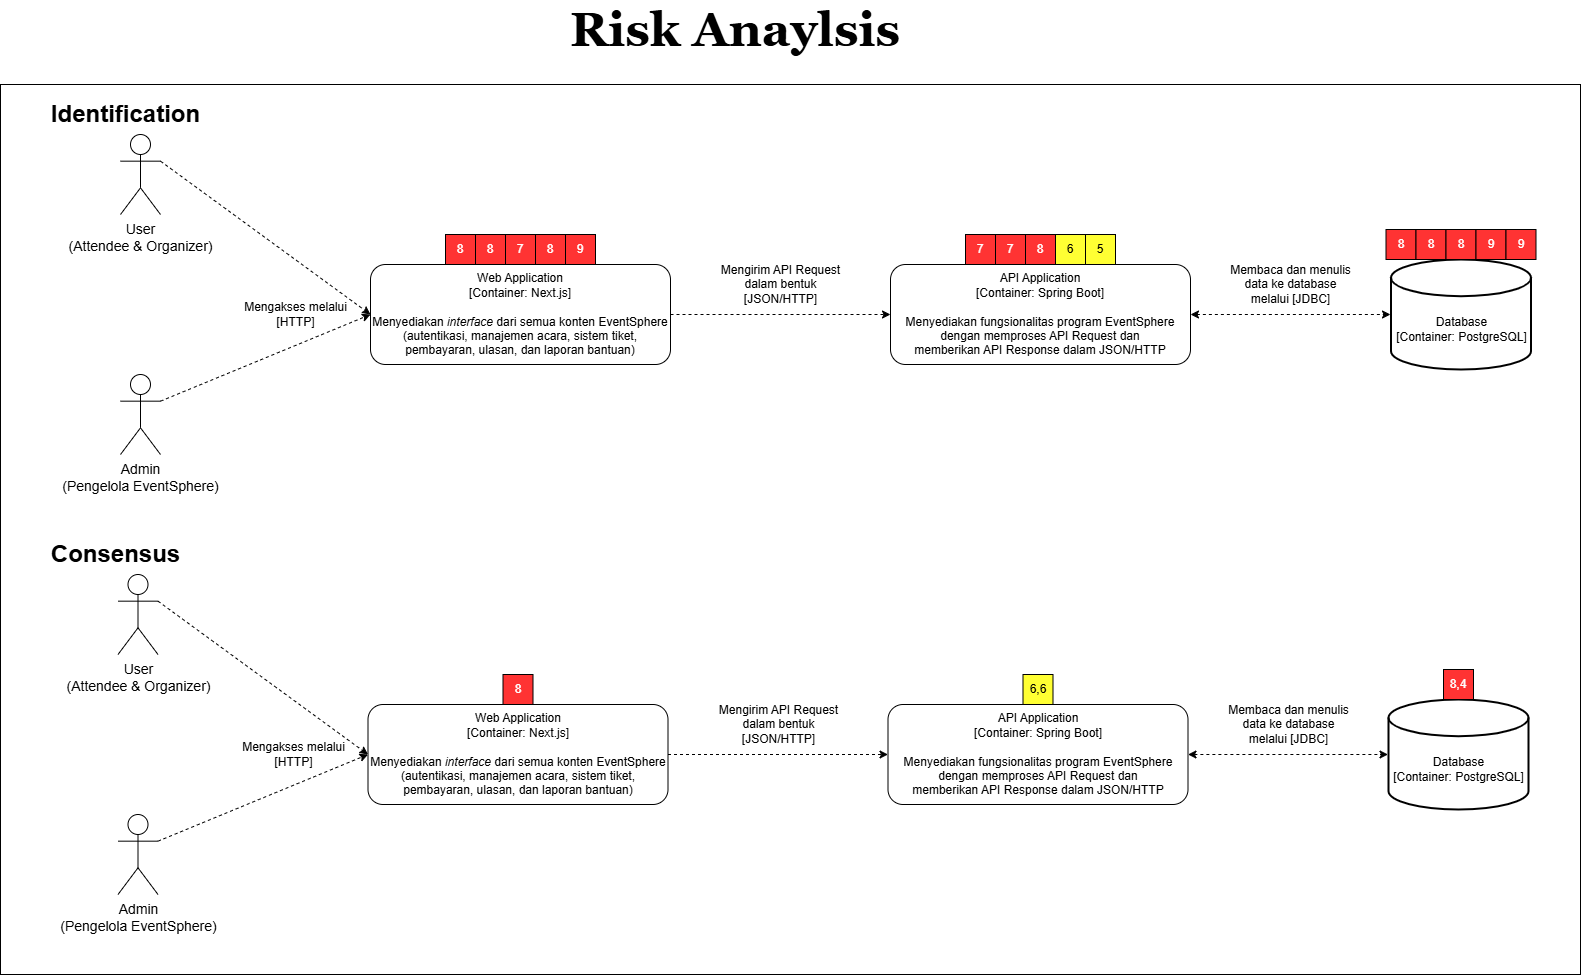

The diagram above was exported from draw.io. Its source (the exported page's mxGraphModel, read from the mxfile embedded in the PNG):
<mxGraphModel dx="1557" dy="840" grid="1" gridSize="10" guides="1" tooltips="1" connect="1" arrows="1" fold="1" page="1" pageScale="1" pageWidth="850" pageHeight="1100" math="0" shadow="0">
  <root>
    <mxCell id="0" />
    <mxCell id="1" parent="0" />
    <mxCell id="W7f0dBv9SZxz9KiQPWAr-1" value="" style="rounded=0;whiteSpace=wrap;html=1;" vertex="1" parent="1">
      <mxGeometry x="-320" y="150" width="1580" height="890" as="geometry" />
    </mxCell>
    <mxCell id="W7f0dBv9SZxz9KiQPWAr-2" value="User&lt;br&gt;(Attendee &amp;amp; Organizer)" style="shape=umlActor;verticalLabelPosition=bottom;verticalAlign=top;html=1;outlineConnect=0;fontSize=14;" vertex="1" parent="1">
      <mxGeometry x="-200" y="200" width="40" height="80" as="geometry" />
    </mxCell>
    <mxCell id="W7f0dBv9SZxz9KiQPWAr-3" value="Admin&lt;div&gt;(Pengelola EventSphere)&lt;/div&gt;" style="shape=umlActor;verticalLabelPosition=bottom;verticalAlign=top;html=1;outlineConnect=0;fontSize=14;" vertex="1" parent="1">
      <mxGeometry x="-200" y="440" width="40" height="80" as="geometry" />
    </mxCell>
    <mxCell id="W7f0dBv9SZxz9KiQPWAr-4" value="" style="group" vertex="1" connectable="0" parent="1">
      <mxGeometry x="1063" y="325" width="155" height="110" as="geometry" />
    </mxCell>
    <mxCell id="W7f0dBv9SZxz9KiQPWAr-5" value="" style="strokeWidth=2;html=1;shape=mxgraph.flowchart.database;whiteSpace=wrap;" vertex="1" parent="W7f0dBv9SZxz9KiQPWAr-4">
      <mxGeometry x="7.5" width="140" height="110" as="geometry" />
    </mxCell>
    <mxCell id="W7f0dBv9SZxz9KiQPWAr-6" value="Database&lt;div&gt;[Container: PostgreSQL]&lt;/div&gt;" style="rounded=0;html=1;outline=none;strokeColor=none;fillColor=none;" vertex="1" parent="W7f0dBv9SZxz9KiQPWAr-4">
      <mxGeometry y="40" width="155" height="60" as="geometry" />
    </mxCell>
    <mxCell id="W7f0dBv9SZxz9KiQPWAr-7" value="Web Application&lt;div&gt;[Container: Next.js]&lt;/div&gt;&lt;div&gt;&lt;br&gt;&lt;/div&gt;&lt;div&gt;Menyediakan &lt;i&gt;interface&lt;/i&gt;&amp;nbsp;dari semua konten EventSphere&lt;/div&gt;&lt;div&gt;(autentikasi, manajemen acara, sistem tiket, pembayaran, ulasan, dan laporan bantuan&lt;span style=&quot;background-color: transparent; color: light-dark(rgb(0, 0, 0), rgb(255, 255, 255));&quot;&gt;)&lt;/span&gt;&lt;/div&gt;" style="rounded=1;whiteSpace=wrap;html=1;" vertex="1" parent="1">
      <mxGeometry x="50" y="330" width="300" height="100" as="geometry" />
    </mxCell>
    <mxCell id="W7f0dBv9SZxz9KiQPWAr-8" value="API Application&lt;br&gt;&lt;div&gt;[Container: Spring Boot]&lt;/div&gt;&lt;div&gt;&lt;br&gt;&lt;/div&gt;&lt;div&gt;Menyediakan fungsionalitas program EventSphere&lt;/div&gt;&lt;div&gt;dengan memproses API Request dan&lt;/div&gt;&lt;div&gt;memberikan API Response dalam JSON/HTTP&lt;/div&gt;" style="rounded=1;whiteSpace=wrap;html=1;" vertex="1" parent="1">
      <mxGeometry x="570" y="330" width="300" height="100" as="geometry" />
    </mxCell>
    <mxCell id="W7f0dBv9SZxz9KiQPWAr-9" value="Mengakses melalui&lt;div&gt;[HTTP]&lt;/div&gt;" style="text;html=1;align=center;verticalAlign=middle;resizable=0;points=[];autosize=1;strokeColor=none;fillColor=none;" vertex="1" parent="1">
      <mxGeometry x="-90" y="360" width="130" height="40" as="geometry" />
    </mxCell>
    <mxCell id="W7f0dBv9SZxz9KiQPWAr-10" value="" style="endArrow=classic;dashed=1;html=1;rounded=0;exitX=1;exitY=0.3333333333333333;exitDx=0;exitDy=0;exitPerimeter=0;entryX=0;entryY=0.5;entryDx=0;entryDy=0;" edge="1" parent="1" source="W7f0dBv9SZxz9KiQPWAr-2" target="W7f0dBv9SZxz9KiQPWAr-7">
      <mxGeometry width="50" height="50" relative="1" as="geometry">
        <mxPoint x="-30" y="260" as="sourcePoint" />
        <mxPoint x="20" y="210" as="targetPoint" />
      </mxGeometry>
    </mxCell>
    <mxCell id="W7f0dBv9SZxz9KiQPWAr-11" value="" style="endArrow=classic;dashed=1;html=1;rounded=0;exitX=1;exitY=0.3333333333333333;exitDx=0;exitDy=0;exitPerimeter=0;entryX=0;entryY=0.5;entryDx=0;entryDy=0;" edge="1" parent="1" source="W7f0dBv9SZxz9KiQPWAr-3" target="W7f0dBv9SZxz9KiQPWAr-7">
      <mxGeometry width="50" height="50" relative="1" as="geometry">
        <mxPoint x="-30" y="470" as="sourcePoint" />
        <mxPoint x="180" y="623" as="targetPoint" />
      </mxGeometry>
    </mxCell>
    <mxCell id="W7f0dBv9SZxz9KiQPWAr-12" value="" style="endArrow=classic;dashed=1;html=1;rounded=0;exitX=1;exitY=0.5;exitDx=0;exitDy=0;entryX=0;entryY=0.5;entryDx=0;entryDy=0;" edge="1" parent="1" source="W7f0dBv9SZxz9KiQPWAr-7" target="W7f0dBv9SZxz9KiQPWAr-8">
      <mxGeometry width="50" height="50" relative="1" as="geometry">
        <mxPoint x="520" y="547" as="sourcePoint" />
        <mxPoint x="730" y="460" as="targetPoint" />
      </mxGeometry>
    </mxCell>
    <mxCell id="W7f0dBv9SZxz9KiQPWAr-13" value="Mengirim API Request&lt;div&gt;dalam bentuk&lt;/div&gt;&lt;div&gt;[JSON/HTTP]&lt;/div&gt;" style="text;html=1;align=center;verticalAlign=middle;resizable=0;points=[];autosize=1;strokeColor=none;fillColor=none;" vertex="1" parent="1">
      <mxGeometry x="390" y="320" width="140" height="60" as="geometry" />
    </mxCell>
    <mxCell id="W7f0dBv9SZxz9KiQPWAr-14" value="" style="endArrow=classic;dashed=1;html=1;rounded=0;exitX=1;exitY=0.5;exitDx=0;exitDy=0;startArrow=classic" edge="1" parent="1" source="W7f0dBv9SZxz9KiQPWAr-8">
      <mxGeometry width="50" height="50" relative="1" as="geometry">
        <mxPoint x="830" y="510" as="sourcePoint" />
        <mxPoint x="1070" y="380" as="targetPoint" />
      </mxGeometry>
    </mxCell>
    <mxCell id="W7f0dBv9SZxz9KiQPWAr-15" value="Membaca dan menulis&lt;div&gt;data ke database&lt;/div&gt;&lt;div&gt;melalui [JDBC]&lt;/div&gt;" style="text;html=1;align=center;verticalAlign=middle;resizable=0;points=[];autosize=1;strokeColor=none;fillColor=none;" vertex="1" parent="1">
      <mxGeometry x="900" y="320" width="140" height="60" as="geometry" />
    </mxCell>
    <mxCell id="W7f0dBv9SZxz9KiQPWAr-16" value="5" style="rounded=0;whiteSpace=wrap;html=1;fillColor=#FFFF33;" vertex="1" parent="1">
      <mxGeometry x="765" y="300" width="30" height="30" as="geometry" />
    </mxCell>
    <mxCell id="W7f0dBv9SZxz9KiQPWAr-17" value="6" style="rounded=0;whiteSpace=wrap;html=1;fillColor=#FFFF33;" vertex="1" parent="1">
      <mxGeometry x="735" y="300" width="30" height="30" as="geometry" />
    </mxCell>
    <mxCell id="W7f0dBv9SZxz9KiQPWAr-18" value="&lt;font style=&quot;color: rgb(255, 255, 255);&quot;&gt;8&lt;/font&gt;" style="rounded=0;whiteSpace=wrap;html=1;fillColor=#FF3333;" vertex="1" parent="1">
      <mxGeometry x="705" y="300" width="30" height="30" as="geometry" />
    </mxCell>
    <mxCell id="W7f0dBv9SZxz9KiQPWAr-19" value="&lt;font style=&quot;color: rgb(255, 255, 255);&quot;&gt;7&lt;/font&gt;" style="rounded=0;whiteSpace=wrap;html=1;fillColor=#FF3333;" vertex="1" parent="1">
      <mxGeometry x="675" y="300" width="30" height="30" as="geometry" />
    </mxCell>
    <mxCell id="W7f0dBv9SZxz9KiQPWAr-20" value="&lt;font style=&quot;color: rgb(255, 255, 255);&quot;&gt;8&lt;/font&gt;" style="rounded=0;whiteSpace=wrap;html=1;fillColor=#FF3333;" vertex="1" parent="1">
      <mxGeometry x="1065.5" y="295" width="30" height="30" as="geometry" />
    </mxCell>
    <mxCell id="W7f0dBv9SZxz9KiQPWAr-21" value="&lt;font style=&quot;color: rgb(255, 255, 255);&quot;&gt;8&lt;/font&gt;" style="rounded=0;whiteSpace=wrap;html=1;fillColor=#FF3333;" vertex="1" parent="1">
      <mxGeometry x="1095.5" y="295" width="30" height="30" as="geometry" />
    </mxCell>
    <mxCell id="W7f0dBv9SZxz9KiQPWAr-22" value="&lt;font style=&quot;color: rgb(255, 255, 255);&quot;&gt;8&lt;/font&gt;" style="rounded=0;whiteSpace=wrap;html=1;fillColor=#FF3333;" vertex="1" parent="1">
      <mxGeometry x="1125.5" y="295" width="30" height="30" as="geometry" />
    </mxCell>
    <mxCell id="W7f0dBv9SZxz9KiQPWAr-23" value="&lt;font style=&quot;color: rgb(255, 255, 255);&quot;&gt;9&lt;/font&gt;" style="rounded=0;whiteSpace=wrap;html=1;fillColor=#FF3333;" vertex="1" parent="1">
      <mxGeometry x="1155.5" y="295" width="30" height="30" as="geometry" />
    </mxCell>
    <mxCell id="W7f0dBv9SZxz9KiQPWAr-24" value="&lt;font style=&quot;color: rgb(255, 255, 255);&quot;&gt;9&lt;/font&gt;" style="rounded=0;whiteSpace=wrap;html=1;fillColor=#FF3333;" vertex="1" parent="1">
      <mxGeometry x="1185.5" y="295" width="30" height="30" as="geometry" />
    </mxCell>
    <mxCell id="W7f0dBv9SZxz9KiQPWAr-25" value="&lt;font style=&quot;color: rgb(255, 255, 255);&quot;&gt;7&lt;/font&gt;" style="rounded=0;whiteSpace=wrap;html=1;fillColor=#FF3333;" vertex="1" parent="1">
      <mxGeometry x="645" y="300" width="30" height="30" as="geometry" />
    </mxCell>
    <mxCell id="W7f0dBv9SZxz9KiQPWAr-26" value="&lt;font style=&quot;color: rgb(255, 255, 255);&quot;&gt;7&lt;/font&gt;" style="rounded=0;whiteSpace=wrap;html=1;fillColor=#FF3333;" vertex="1" parent="1">
      <mxGeometry x="185" y="300" width="30" height="30" as="geometry" />
    </mxCell>
    <mxCell id="W7f0dBv9SZxz9KiQPWAr-27" value="&lt;font style=&quot;color: rgb(255, 255, 255);&quot;&gt;9&lt;/font&gt;" style="rounded=0;whiteSpace=wrap;html=1;fillColor=#FF3333;" vertex="1" parent="1">
      <mxGeometry x="245" y="300" width="30" height="30" as="geometry" />
    </mxCell>
    <mxCell id="W7f0dBv9SZxz9KiQPWAr-28" value="&lt;font style=&quot;color: rgb(255, 255, 255);&quot;&gt;8&lt;/font&gt;" style="rounded=0;whiteSpace=wrap;html=1;fillColor=#FF3333;" vertex="1" parent="1">
      <mxGeometry x="215" y="300" width="30" height="30" as="geometry" />
    </mxCell>
    <mxCell id="W7f0dBv9SZxz9KiQPWAr-29" value="&lt;font style=&quot;color: rgb(255, 255, 255);&quot;&gt;8&lt;/font&gt;" style="rounded=0;whiteSpace=wrap;html=1;fillColor=#FF3333;" vertex="1" parent="1">
      <mxGeometry x="125" y="300" width="30" height="30" as="geometry" />
    </mxCell>
    <mxCell id="W7f0dBv9SZxz9KiQPWAr-30" value="&lt;font style=&quot;color: rgb(255, 255, 255);&quot;&gt;8&lt;/font&gt;" style="rounded=0;whiteSpace=wrap;html=1;fillColor=#FF3333;" vertex="1" parent="1">
      <mxGeometry x="155" y="300" width="30" height="30" as="geometry" />
    </mxCell>
    <mxCell id="W7f0dBv9SZxz9KiQPWAr-31" value="User&lt;div&gt;(Attendee &amp;amp; Organizer)&lt;/div&gt;" style="shape=umlActor;verticalLabelPosition=bottom;verticalAlign=top;html=1;outlineConnect=0;fontSize=14;" vertex="1" parent="1">
      <mxGeometry x="-202.5" y="640" width="40" height="80" as="geometry" />
    </mxCell>
    <mxCell id="W7f0dBv9SZxz9KiQPWAr-32" value="Admin&lt;div&gt;(Pengelola EventSphere)&lt;/div&gt;" style="shape=umlActor;verticalLabelPosition=bottom;verticalAlign=top;html=1;outlineConnect=0;fontSize=14;" vertex="1" parent="1">
      <mxGeometry x="-202.5" y="880" width="40" height="80" as="geometry" />
    </mxCell>
    <mxCell id="W7f0dBv9SZxz9KiQPWAr-33" value="" style="group" connectable="0" vertex="1" parent="1">
      <mxGeometry x="1060.5" y="765" width="155" height="110" as="geometry" />
    </mxCell>
    <mxCell id="W7f0dBv9SZxz9KiQPWAr-34" value="" style="strokeWidth=2;html=1;shape=mxgraph.flowchart.database;whiteSpace=wrap;" vertex="1" parent="W7f0dBv9SZxz9KiQPWAr-33">
      <mxGeometry x="7.5" width="140" height="110" as="geometry" />
    </mxCell>
    <mxCell id="W7f0dBv9SZxz9KiQPWAr-35" value="Database&lt;div&gt;[Container: PostgreSQL]&lt;/div&gt;" style="rounded=0;html=1;outline=none;strokeColor=none;fillColor=none;" vertex="1" parent="W7f0dBv9SZxz9KiQPWAr-33">
      <mxGeometry y="40" width="155" height="60" as="geometry" />
    </mxCell>
    <mxCell id="W7f0dBv9SZxz9KiQPWAr-36" value="Web Application&lt;div&gt;[Container: Next.js]&lt;/div&gt;&lt;div&gt;&lt;br&gt;&lt;/div&gt;&lt;div&gt;Menyediakan &lt;i&gt;interface&lt;/i&gt;&amp;nbsp;dari semua konten EventSphere&lt;/div&gt;&lt;div&gt;(autentikasi, manajemen acara, sistem tiket, pembayaran, ulasan, dan laporan bantuan&lt;span style=&quot;background-color: transparent; color: light-dark(rgb(0, 0, 0), rgb(255, 255, 255));&quot;&gt;)&lt;/span&gt;&lt;/div&gt;" style="rounded=1;whiteSpace=wrap;html=1;" vertex="1" parent="1">
      <mxGeometry x="47.5" y="770" width="300" height="100" as="geometry" />
    </mxCell>
    <mxCell id="W7f0dBv9SZxz9KiQPWAr-37" value="API Application&lt;br&gt;&lt;div&gt;[Container: Spring Boot]&lt;/div&gt;&lt;div&gt;&lt;br&gt;&lt;/div&gt;&lt;div&gt;Menyediakan fungsionalitas program EventSphere&lt;/div&gt;&lt;div&gt;dengan memproses API Request dan&lt;/div&gt;&lt;div&gt;memberikan API Response dalam JSON/HTTP&lt;/div&gt;" style="rounded=1;whiteSpace=wrap;html=1;" vertex="1" parent="1">
      <mxGeometry x="567.5" y="770" width="300" height="100" as="geometry" />
    </mxCell>
    <mxCell id="W7f0dBv9SZxz9KiQPWAr-38" value="Mengakses melalui&lt;div&gt;[HTTP]&lt;/div&gt;" style="text;html=1;align=center;verticalAlign=middle;resizable=0;points=[];autosize=1;strokeColor=none;fillColor=none;" vertex="1" parent="1">
      <mxGeometry x="-92.5" y="800" width="130" height="40" as="geometry" />
    </mxCell>
    <mxCell id="W7f0dBv9SZxz9KiQPWAr-39" value="" style="endArrow=classic;dashed=1;html=1;rounded=0;exitX=1;exitY=0.3333333333333333;exitDx=0;exitDy=0;exitPerimeter=0;entryX=0;entryY=0.5;entryDx=0;entryDy=0;" edge="1" parent="1" source="W7f0dBv9SZxz9KiQPWAr-31" target="W7f0dBv9SZxz9KiQPWAr-36">
      <mxGeometry width="50" height="50" relative="1" as="geometry">
        <mxPoint x="-32.5" y="700" as="sourcePoint" />
        <mxPoint x="17.5" y="650" as="targetPoint" />
      </mxGeometry>
    </mxCell>
    <mxCell id="W7f0dBv9SZxz9KiQPWAr-40" value="" style="endArrow=classic;dashed=1;html=1;rounded=0;exitX=1;exitY=0.3333333333333333;exitDx=0;exitDy=0;exitPerimeter=0;entryX=0;entryY=0.5;entryDx=0;entryDy=0;" edge="1" parent="1" source="W7f0dBv9SZxz9KiQPWAr-32" target="W7f0dBv9SZxz9KiQPWAr-36">
      <mxGeometry width="50" height="50" relative="1" as="geometry">
        <mxPoint x="-32.5" y="910" as="sourcePoint" />
        <mxPoint x="177.5" y="1063" as="targetPoint" />
      </mxGeometry>
    </mxCell>
    <mxCell id="W7f0dBv9SZxz9KiQPWAr-41" value="" style="endArrow=classic;dashed=1;html=1;rounded=0;exitX=1;exitY=0.5;exitDx=0;exitDy=0;entryX=0;entryY=0.5;entryDx=0;entryDy=0;" edge="1" parent="1" source="W7f0dBv9SZxz9KiQPWAr-36" target="W7f0dBv9SZxz9KiQPWAr-37">
      <mxGeometry width="50" height="50" relative="1" as="geometry">
        <mxPoint x="517.5" y="987" as="sourcePoint" />
        <mxPoint x="727.5" y="900" as="targetPoint" />
      </mxGeometry>
    </mxCell>
    <mxCell id="W7f0dBv9SZxz9KiQPWAr-42" value="Mengirim API Request&lt;div&gt;dalam bentuk&lt;/div&gt;&lt;div&gt;[JSON/HTTP]&lt;/div&gt;" style="text;html=1;align=center;verticalAlign=middle;resizable=0;points=[];autosize=1;strokeColor=none;fillColor=none;" vertex="1" parent="1">
      <mxGeometry x="387.5" y="760" width="140" height="60" as="geometry" />
    </mxCell>
    <mxCell id="W7f0dBv9SZxz9KiQPWAr-43" value="" style="endArrow=classic;dashed=1;html=1;rounded=0;exitX=1;exitY=0.5;exitDx=0;exitDy=0;startArrow=classic" edge="1" parent="1" source="W7f0dBv9SZxz9KiQPWAr-37">
      <mxGeometry width="50" height="50" relative="1" as="geometry">
        <mxPoint x="827.5" y="950" as="sourcePoint" />
        <mxPoint x="1067.5" y="820" as="targetPoint" />
      </mxGeometry>
    </mxCell>
    <mxCell id="W7f0dBv9SZxz9KiQPWAr-44" value="Membaca dan menulis&lt;div&gt;data ke database&lt;/div&gt;&lt;div&gt;melalui [JDBC]&lt;/div&gt;" style="text;html=1;align=center;verticalAlign=middle;resizable=0;points=[];autosize=1;strokeColor=none;fillColor=none;" vertex="1" parent="1">
      <mxGeometry x="897.5" y="760" width="140" height="60" as="geometry" />
    </mxCell>
    <mxCell id="W7f0dBv9SZxz9KiQPWAr-45" value="6,6" style="rounded=0;whiteSpace=wrap;html=1;fillColor=#FFFF33;" vertex="1" parent="1">
      <mxGeometry x="702.5" y="740" width="30" height="30" as="geometry" />
    </mxCell>
    <mxCell id="W7f0dBv9SZxz9KiQPWAr-46" value="&lt;font style=&quot;color: rgb(255, 255, 255);&quot;&gt;8,4&lt;/font&gt;" style="rounded=0;whiteSpace=wrap;html=1;fillColor=#FF3333;" vertex="1" parent="1">
      <mxGeometry x="1123" y="735" width="30" height="30" as="geometry" />
    </mxCell>
    <mxCell id="W7f0dBv9SZxz9KiQPWAr-47" value="&lt;font style=&quot;color: rgb(255, 255, 255);&quot;&gt;8&lt;/font&gt;" style="rounded=0;whiteSpace=wrap;html=1;fillColor=#FF3333;" vertex="1" parent="1">
      <mxGeometry x="182.5" y="740" width="30" height="30" as="geometry" />
    </mxCell>
    <mxCell id="W7f0dBv9SZxz9KiQPWAr-48" value="&lt;font style=&quot;font-size: 24px;&quot;&gt;&lt;b&gt;Identification&lt;/b&gt;&lt;/font&gt;" style="text;html=1;align=center;verticalAlign=middle;resizable=0;points=[];autosize=1;strokeColor=none;fillColor=none;" vertex="1" parent="1">
      <mxGeometry x="-280" y="160" width="170" height="40" as="geometry" />
    </mxCell>
    <mxCell id="W7f0dBv9SZxz9KiQPWAr-49" value="&lt;font style=&quot;font-size: 24px;&quot;&gt;&lt;b&gt;Consensus&lt;/b&gt;&lt;/font&gt;" style="text;html=1;align=center;verticalAlign=middle;resizable=0;points=[];autosize=1;strokeColor=none;fillColor=none;" vertex="1" parent="1">
      <mxGeometry x="-280" y="600" width="150" height="40" as="geometry" />
    </mxCell>
    <mxCell id="wzSQofL4lgOEdK-WBjWE-1" value="&lt;b style=&quot;&quot;&gt;&lt;font style=&quot;font-size: 48px;&quot; face=&quot;Georgia&quot;&gt;Risk Anaylsis&lt;/font&gt;&lt;/b&gt;" style="text;html=1;align=center;verticalAlign=middle;whiteSpace=wrap;rounded=0;" vertex="1" parent="1">
      <mxGeometry x="30" y="80" width="770" height="30" as="geometry" />
    </mxCell>
  </root>
</mxGraphModel>